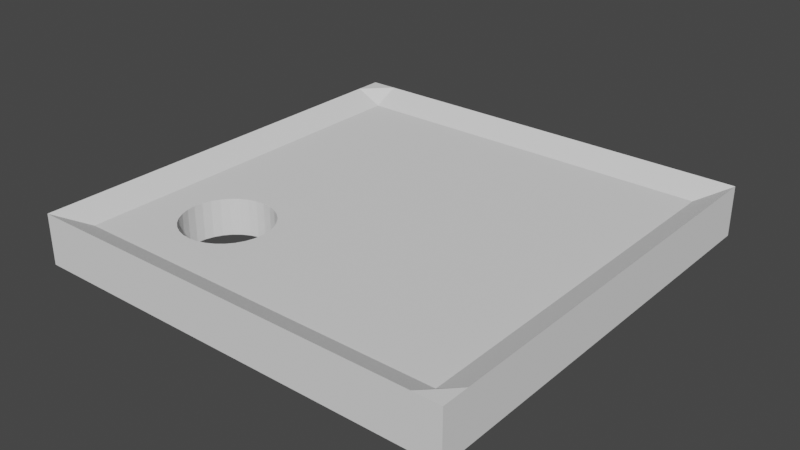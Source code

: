 # Source: Hole_template.blend  (saved by Blender 3.5.10; exported with 4.5.12 LTS)
import bpy
from mathutils import Matrix  # noqa: F401  (used for matrix-valued properties, if any)

bpy.ops.wm.read_factory_settings(use_empty=True)
scene = bpy.context.scene
scene.name = 'Scene'

# ---- collections
col_collection = bpy.data.collections.new('Collection'); scene.collection.children.link(col_collection)

# ---- world
world_world = bpy.data.worlds.new('World'); scene.world = world_world
world_world.use_nodes = True; world_world.node_tree.nodes.clear()
_N = world_world.node_tree.nodes; _L = world_world.node_tree.links
n0 = _N.new('ShaderNodeOutputWorld'); n0.name = 'World Output'; n0.location = (300, 300)
n1 = _N.new('ShaderNodeBackground'); n1.name = 'Background'; n1.location = (10, 300)
n1.inputs[0].default_value = (0.05088, 0.05088, 0.05088, 1.0)
_L.new(n1.outputs[0], n0.inputs[0])
n0.is_active_output = True
world_world.color = (0.05088, 0.05088, 0.05088)
world_world.use_sun_shadow = False
world_world.sun_shadow_jitter_overblur = 0.0

# ---- meshes
me_plane = bpy.data.meshes.new('Plane')
me_plane.from_pydata([(-1.0, -1.0, 0.0), (1.0, -1.0, 0.0), (-1.0, 1.0, 0.0), (1.0, 1.0, 0.0), (-1.0, 0.0, 0.0), (0.0, -1.0, 0.0), (1.0, 0.0, 0.0), (0.0, 1.0, 0.0), (0.0, 0.0, 0.0), (-1.0, -0.5, 0.0), (0.5, -1.0, 0.0), (1.0, 0.5, 0.0), (-0.5, 1.0, 0.0), (-1.0, 0.5, 0.0), (-0.5, -1.0, 0.0), (1.0, -0.5, 0.0), (0.5, 1.0, 0.0), (0.0, 0.5, 0.0), (0.0, -0.5, 0.0), (-0.5, 0.0, 0.0), (0.5, 0.0, 0.0), (0.5, -0.5, 0.0), (-0.5, 0.5, 0.0), (0.5, 0.5, 0.0), (-1.0, -0.75, 0.0), (0.75, -1.0, 0.0), (1.0, 0.75, 0.0), (-0.75, 1.0, 0.0), (-1.0, 0.25, 0.0), (-0.25, -1.0, 0.0), (1.0, -0.25, 0.0), (0.25, 1.0, 0.0), (0.0, 0.75, 0.0), (0.0, -0.25, 0.0), (-0.75, 0.0, 0.0), (0.25, 0.0, 0.0), (-1.0, -0.25, 0.0), (0.25, -1.0, 0.0), (1.0, 0.25, 0.0), (-0.25, 1.0, 0.0), (-1.0, 0.75, 0.0), (-0.75, -1.0, 0.0), (1.0, -0.75, 0.0), (0.75, 1.0, 0.0), (0.0, 0.25, 0.0), (0.0, -0.75, 0.0), (-0.25, 0.0, 0.0), (0.75, 0.0, 0.0), (0.5, -0.25, 0.0), (0.5, -0.75, 0.0), (0.25, -0.5, 0.0), (0.75, -0.5, 0.0), (-0.5, -0.25, 0.0), (-0.5, -0.75, 0.0), (-0.75, -0.5, 0.0), (-0.25, -0.5, 0.0), (-0.5, 0.75, 0.0), (-0.5, 0.25, 0.0), (-0.75, 0.5, 0.0), (-0.25, 0.5, 0.0), (0.5, 0.75, 0.0), (0.5, 0.25, 0.0), (0.25, 0.5, 0.0), (0.75, 0.5, 0.0), (0.75, 0.25, 0.0), (0.25, 0.25, 0.0), (0.25, 0.75, 0.0), (-0.25, 0.25, 0.0), (-0.75, 0.25, 0.0), (-0.75, 0.75, 0.0), (-0.25, -0.75, 0.0), (-0.75, -0.75, 0.0), (-0.75, -0.25, 0.0), (0.75, -0.75, 0.0), (0.25, -0.75, 0.0), (0.25, -0.25, 0.0), (0.75, -0.25, 0.0), (-0.25, -0.25, 0.0), (-0.25, 0.75, 0.0), (0.75, 0.75, 0.0), (-1.0, -1.0, 2.883), (1.0, -1.0, 2.883), (-1.0, 1.0, 2.883), (1.0, 1.0, 2.883), (-1.0, -7.976e-08, 2.883), (-3.776e-07, -1.0, 2.883), (1.0, -7.976e-08, 2.883), (-3.776e-07, 1.0, 2.883), (-3.776e-07, -7.976e-08, 2.117), (-1.0, -0.5, 2.883), (0.5, -1.0, 2.883), (1.0, 0.5, 2.883), (-0.5, 1.0, 2.883), (-1.0, 0.5, 2.883), (-0.5, -1.0, 2.883), (1.0, -0.5, 2.883), (0.5, 1.0, 2.883), (-3.776e-07, 0.5, 2.117), (-3.776e-07, -0.5, 2.117), (-0.5, -7.976e-08, 2.117), (0.5, -7.976e-08, 2.117), (0.5, -0.5, 2.117), (-0.5, 0.5, 2.117), (0.5, 0.5, 2.117), (-1.0, -0.75, 2.883), (0.75, -1.0, 2.883), (1.0, 0.75, 2.883), (-0.75, 1.0, 2.883), (-1.0, 0.25, 2.883), (-0.25, -1.0, 2.883), (1.0, -0.25, 2.883), (0.25, 1.0, 2.883), (-3.776e-07, 0.75, 2.117), (-3.776e-07, -0.25, 2.117), (-0.75, -7.976e-08, 2.117), (0.25, -7.976e-08, 2.117), (-1.0, -0.25, 2.883), (0.25, -1.0, 2.883), (1.0, 0.25, 2.883), (-0.25, 1.0, 2.883), (-1.0, 0.75, 2.883), (-0.75, -1.0, 2.883), (1.0, -0.75, 2.883), (0.75, 1.0, 2.883), (-3.776e-07, 0.25, 2.117), (-3.776e-07, -0.75, 2.117), (-0.25, -7.976e-08, 2.117), (0.75, -7.976e-08, 2.117), (0.5, -0.25, 2.117), (0.5, -0.75, 2.117), (0.25, -0.5, 2.117), (0.75, -0.5, 2.117), (-0.5, -0.25, 2.117), (-0.5, -0.75, 2.117), (-0.75, -0.5, 2.117), (-0.25, -0.5, 2.117), (-0.5, 0.75, 2.117), (-0.5, 0.25, 2.117), (-0.75, 0.5, 2.117), (-0.25, 0.5, 2.117), (0.5, 0.75, 2.117), (0.5, 0.25, 2.117), (0.25, 0.5, 2.117), (0.75, 0.5, 2.117), (0.75, 0.25, 2.117), (0.25, 0.25, 2.117), (0.25, 0.75, 2.117), (-0.25, 0.25, 2.117), (-0.75, 0.25, 2.117), (-0.75, 0.75, 2.117), (-0.25, -0.75, 2.117), (-0.75, -0.75, 2.117), (-0.75, -0.25, 2.117), (0.75, -0.75, 2.117), (0.25, -0.75, 2.117), (0.25, -0.25, 2.117), (0.75, -0.25, 2.117), (-0.25, -0.25, 2.117), (-0.25, 0.75, 2.117), (0.75, 0.75, 2.117), (-0.875, 1.0, 0.0), (-0.875, 0.0, 0.0), (-0.875, -0.5, 0.0), (-0.875, 0.5, 0.0), (-0.875, -1.0, 0.0), (-0.875, 0.25, 0.0), (-0.875, 0.75, 0.0), (-0.875, -0.75, 0.0), (-0.875, -0.25, 0.0), (-0.875, 1.0, 2.883), (-0.875, -7.976e-08, 2.117), (-0.875, -0.5, 2.117), (-0.875, 0.5, 2.117), (-0.875, -1.0, 2.883), (-0.875, 0.25, 2.117), (-0.875, 0.75, 2.117), (-0.875, -0.75, 2.117), (-0.875, -0.25, 2.117), (-1.0, -0.875, 0.0), (1.0, -0.875, 0.0), (0.0, -0.875, 0.0), (0.5, -0.875, 0.0), (-0.5, -0.875, 0.0), (-0.25, -0.875, 0.0), (-0.75, -0.875, 0.0), (0.75, -0.875, 0.0), (0.25, -0.875, 0.0), (-1.0, -0.875, 2.883), (1.0, -0.875, 2.883), (-3.776e-07, -0.875, 2.117), (0.5, -0.875, 2.117), (-0.5, -0.875, 2.117), (-0.25, -0.875, 2.117), (-0.75, -0.875, 2.117), (0.75, -0.875, 2.117), (0.25, -0.875, 2.117), (-0.875, -0.875, 2.117), (-0.875, -0.875, 0.0), (0.875, -1.0, 0.0), (0.875, 1.0, 0.0), (0.875, 0.0, 0.0), (0.875, -0.5, 0.0), (0.875, 0.5, 0.0), (0.875, 0.25, 0.0), (0.875, -0.75, 0.0), (0.875, -0.25, 0.0), (0.875, 0.75, 0.0), (0.875, -1.0, 2.883), (0.875, 1.0, 2.883), (0.875, -7.976e-08, 2.117), (0.875, -0.5, 2.117), (0.875, 0.5, 2.117), (0.875, 0.25, 2.117), (0.875, -0.75, 2.117), (0.875, -0.25, 2.117), (0.875, 0.75, 2.117), (0.875, -0.875, 2.117), (0.875, -0.875, 0.0), (1.0, 0.875, 0.0), (0.0, 0.875, 0.0), (-0.5, 0.875, 0.0), (0.5, 0.875, 0.0), (-1.0, 0.875, 0.0), (0.25, 0.875, 0.0), (-0.75, 0.875, 0.0), (-0.25, 0.875, 0.0), (0.75, 0.875, 0.0), (1.0, 0.875, 2.883), (-3.776e-07, 0.875, 2.117), (-0.5, 0.875, 2.117), (0.5, 0.875, 2.117), (-1.0, 0.875, 2.883), (0.25, 0.875, 2.117), (-0.75, 0.875, 2.117), (-0.25, 0.875, 2.117), (0.75, 0.875, 2.117), (-0.875, 0.875, 2.117), (-0.875, 0.875, 0.0), (0.875, 0.875, 2.117), (0.875, 0.875, 0.0)], [], [(239, 199, 3, 218), (225, 39, 7, 219), (77, 46, 8, 33), (205, 200, 6, 30), (75, 35, 20, 48), (74, 50, 21, 49), (204, 201, 15, 42), (72, 34, 19, 52), (70, 55, 18, 45), (224, 27, 12, 220), (68, 58, 22, 57), (67, 59, 17, 44), (223, 31, 16, 221), (65, 62, 23, 61), (203, 202, 11, 38), (61, 23, 63, 64), (20, 61, 64, 47), (200, 203, 38, 6), (44, 17, 62, 65), (8, 44, 65, 35), (35, 65, 61, 20), (219, 7, 31, 223), (17, 32, 66, 62), (62, 66, 60, 23), (57, 22, 59, 67), (19, 57, 67, 46), (46, 67, 44, 8), (165, 163, 58, 68), (161, 165, 68, 34), (34, 68, 57, 19), (237, 160, 27, 224), (163, 166, 69, 58), (58, 69, 56, 22), (182, 53, 70, 183), (183, 70, 45, 180), (167, 162, 54, 71), (197, 167, 71, 184), (184, 71, 53, 182), (168, 161, 34, 72), (162, 168, 72, 54), (49, 21, 51, 73), (181, 49, 73, 185), (217, 204, 42, 179), (45, 18, 50, 74), (180, 45, 74, 186), (186, 74, 49, 181), (33, 8, 35, 75), (18, 33, 75, 50), (50, 75, 48, 21), (48, 20, 47, 76), (21, 48, 76, 51), (201, 205, 30, 15), (52, 19, 46, 77), (55, 77, 33, 18), (220, 12, 39, 225), (22, 56, 78, 59), (59, 78, 32, 17), (221, 16, 43, 226), (23, 60, 79, 63), (202, 206, 26, 11), (238, 227, 83, 208), (234, 228, 87, 119), (157, 113, 88, 126), (214, 110, 86, 209), (155, 128, 100, 115), (154, 129, 101, 130), (213, 122, 95, 210), (152, 132, 99, 114), (150, 125, 98, 135), (233, 229, 92, 107), (148, 137, 102, 138), (147, 124, 97, 139), (232, 230, 96, 111), (145, 141, 103, 142), (212, 118, 91, 211), (141, 144, 143, 103), (100, 127, 144, 141), (209, 86, 118, 212), (124, 145, 142, 97), (88, 115, 145, 124), (115, 100, 141, 145), (228, 232, 111, 87), (97, 142, 146, 112), (142, 103, 140, 146), (137, 147, 139, 102), (99, 126, 147, 137), (126, 88, 124, 147), (174, 148, 138, 172), (170, 114, 148, 174), (114, 99, 137, 148), (236, 233, 107, 169), (172, 138, 149, 175), (138, 102, 136, 149), (191, 192, 150, 133), (192, 189, 125, 150), (176, 151, 134, 171), (196, 193, 151, 176), (193, 191, 133, 151), (177, 152, 114, 170), (171, 134, 152, 177), (129, 153, 131, 101), (190, 194, 153, 129), (216, 188, 122, 213), (125, 154, 130, 98), (189, 195, 154, 125), (195, 190, 129, 154), (113, 155, 115, 88), (98, 130, 155, 113), (130, 101, 128, 155), (128, 156, 127, 100), (101, 131, 156, 128), (210, 95, 110, 214), (132, 157, 126, 99), (135, 98, 113, 157), (229, 234, 119, 92), (102, 139, 158, 136), (139, 97, 112, 158), (230, 235, 123, 96), (103, 143, 159, 140), (211, 91, 106, 215), (11, 26, 106, 91), (39, 12, 92, 119), (12, 27, 107, 92), (40, 13, 93, 120), (13, 28, 108, 93), (41, 14, 94, 121), (14, 29, 109, 94), (42, 15, 95, 122), (15, 30, 110, 95), (43, 16, 96, 123), (16, 31, 111, 96), (4, 36, 116, 84), (5, 37, 117, 85), (178, 0, 80, 187), (6, 38, 118, 86), (198, 1, 81, 207), (7, 39, 119, 87), (218, 3, 83, 227), (222, 40, 120, 231), (160, 2, 82, 169), (164, 41, 121, 173), (28, 4, 84, 108), (179, 42, 122, 188), (29, 5, 85, 109), (199, 43, 123, 208), (30, 6, 86, 110), (31, 7, 87, 111), (36, 9, 89, 116), (9, 24, 104, 89), (37, 10, 90, 117), (10, 25, 105, 90), (38, 11, 91, 118), (0, 164, 173, 80), (27, 160, 169, 107), (89, 171, 177, 116), (116, 177, 170, 84), (187, 196, 176, 104), (104, 176, 171, 89), (93, 172, 175, 120), (231, 236, 169, 82), (84, 170, 174, 108), (108, 174, 172, 93), (9, 36, 168, 162), (36, 4, 161, 168), (178, 24, 167, 197), (24, 9, 162, 167), (13, 40, 166, 163), (222, 2, 160, 237), (4, 28, 165, 161), (28, 13, 163, 165), (0, 178, 197, 164), (80, 173, 196, 187), (1, 179, 188, 81), (24, 178, 187, 104), (117, 90, 190, 195), (85, 117, 195, 189), (207, 81, 188, 216), (90, 105, 194, 190), (121, 94, 191, 193), (173, 121, 193, 196), (109, 85, 189, 192), (94, 109, 192, 191), (37, 186, 181, 10), (5, 180, 186, 37), (198, 217, 179, 1), (10, 181, 185, 25), (41, 184, 182, 14), (164, 197, 184, 41), (29, 183, 180, 5), (14, 182, 183, 29), (25, 185, 217, 198), (105, 207, 216, 194), (3, 199, 208, 83), (25, 198, 207, 105), (143, 211, 215, 159), (131, 210, 214, 156), (194, 216, 213, 153), (127, 209, 212, 144), (144, 212, 211, 143), (153, 213, 210, 131), (156, 214, 209, 127), (235, 238, 208, 123), (63, 79, 206, 202), (51, 76, 205, 201), (185, 73, 204, 217), (47, 64, 203, 200), (64, 63, 202, 203), (73, 51, 201, 204), (76, 47, 200, 205), (226, 43, 199, 239), (79, 226, 239, 206), (159, 215, 238, 235), (40, 222, 237, 166), (120, 175, 236, 231), (2, 222, 231, 82), (26, 218, 227, 106), (140, 159, 235, 230), (136, 158, 234, 229), (175, 149, 233, 236), (112, 146, 232, 228), (146, 140, 230, 232), (149, 136, 229, 233), (158, 112, 228, 234), (215, 106, 227, 238), (60, 221, 226, 79), (56, 220, 225, 78), (166, 237, 224, 69), (32, 219, 223, 66), (66, 223, 221, 60), (69, 224, 220, 56), (78, 225, 219, 32), (206, 239, 218, 26)])
_uv = me_plane.uv_layers.new(name='UVMap')
_uv.uv.foreach_set('vector', [0.9375, 0.9375, 0.9375, 1.0, 1.0, 1.0, 1.0, 0.9375, 0.375, 0.9375, 0.375, 1.0, 0.5, 1.0, 0.5, 0.9375, 0.375, 0.375, 0.375, 0.5, 0.5, 0.5, 0.5, 0.375, 0.9375, 0.375, 0.9375, 0.5, 1.0, 0.5, 1.0, 0.375, 0.625, 0.375, 0.625, 0.5, 0.75, 0.5, 0.75, 0.375, 0.625, 0.125, 0.625, 0.25, 0.75, 0.25, 0.75, 0.125, 0.9375, 0.125, 0.9375, 0.25, 1.0, 0.25, 1.0, 0.125, 0.125, 0.375, 0.125, 0.5, 0.25, 0.5, 0.25, 0.375, 0.375, 0.125, 0.375, 0.25, 0.5, 0.25, 0.5, 0.125, 0.125, 0.9375, 0.125, 1.0, 0.25, 1.0, 0.25, 0.9375, 0.125, 0.625, 0.125, 0.75, 0.25, 0.75, 0.25, 0.625, 0.375, 0.625, 0.375, 0.75, 0.5, 0.75, 0.5, 0.625, 0.625, 0.9375, 0.625, 1.0, 0.75, 1.0, 0.75, 0.9375, 0.625, 0.625, 0.625, 0.75, 0.75, 0.75, 0.75, 0.625, 0.9375, 0.625, 0.9375, 0.75, 1.0, 0.75, 1.0, 0.625, 0.75, 0.625, 0.75, 0.75, 0.875, 0.75, 0.875, 0.625, 0.75, 0.5, 0.75, 0.625, 0.875, 0.625, 0.875, 0.5, 0.9375, 0.5, 0.9375, 0.625, 1.0, 0.625, 1.0, 0.5, 0.5, 0.625, 0.5, 0.75, 0.625, 0.75, 0.625, 0.625, 0.5, 0.5, 0.5, 0.625, 0.625, 0.625, 0.625, 0.5, 0.625, 0.5, 0.625, 0.625, 0.75, 0.625, 0.75, 0.5, 0.5, 0.9375, 0.5, 1.0, 0.625, 1.0, 0.625, 0.9375, 0.5, 0.75, 0.5, 0.875, 0.625, 0.875, 0.625, 0.75, 0.625, 0.75, 0.625, 0.875, 0.75, 0.875, 0.75, 0.75, 0.25, 0.625, 0.25, 0.75, 0.375, 0.75, 0.375, 0.625, 0.25, 0.5, 0.25, 0.625, 0.375, 0.625, 0.375, 0.5, 0.375, 0.5, 0.375, 0.625, 0.5, 0.625, 0.5, 0.5, 0.0625, 0.625, 0.0625, 0.75, 0.125, 0.75, 0.125, 0.625, 0.0625, 0.5, 0.0625, 0.625, 0.125, 0.625, 0.125, 0.5, 0.125, 0.5, 0.125, 0.625, 0.25, 0.625, 0.25, 0.5, 0.0625, 0.9375, 0.0625, 1.0, 0.125, 1.0, 0.125, 0.9375, 0.0625, 0.75, 0.0625, 0.875, 0.125, 0.875, 0.125, 0.75, 0.125, 0.75, 0.125, 0.875, 0.25, 0.875, 0.25, 0.75, 0.25, 0.0625, 0.25, 0.125, 0.375, 0.125, 0.375, 0.0625, 0.375, 0.0625, 0.375, 0.125, 0.5, 0.125, 0.5, 0.0625, 0.0625, 0.125, 0.0625, 0.25, 0.125, 0.25, 0.125, 0.125, 0.0625, 0.0625, 0.0625, 0.125, 0.125, 0.125, 0.125, 0.0625, 0.125, 0.0625, 0.125, 0.125, 0.25, 0.125, 0.25, 0.0625, 0.0625, 0.375, 0.0625, 0.5, 0.125, 0.5, 0.125, 0.375, 0.0625, 0.25, 0.0625, 0.375, 0.125, 0.375, 0.125, 0.25, 0.75, 0.125, 0.75, 0.25, 0.875, 0.25, 0.875, 0.125, 0.75, 0.0625, 0.75, 0.125, 0.875, 0.125, 0.875, 0.0625, 0.9375, 0.0625, 0.9375, 0.125, 1.0, 0.125, 1.0, 0.0625, 0.5, 0.125, 0.5, 0.25, 0.625, 0.25, 0.625, 0.125, 0.5, 0.0625, 0.5, 0.125, 0.625, 0.125, 0.625, 0.0625, 0.625, 0.0625, 0.625, 0.125, 0.75, 0.125, 0.75, 0.0625, 0.5, 0.375, 0.5, 0.5, 0.625, 0.5, 0.625, 0.375, 0.5, 0.25, 0.5, 0.375, 0.625, 0.375, 0.625, 0.25, 0.625, 0.25, 0.625, 0.375, 0.75, 0.375, 0.75, 0.25, 0.75, 0.375, 0.75, 0.5, 0.875, 0.5, 0.875, 0.375, 0.75, 0.25, 0.75, 0.375, 0.875, 0.375, 0.875, 0.25, 0.9375, 0.25, 0.9375, 0.375, 1.0, 0.375, 1.0, 0.25, 0.25, 0.375, 0.25, 0.5, 0.375, 0.5, 0.375, 0.375, 0.375, 0.25, 0.375, 0.375, 0.5, 0.375, 0.5, 0.25, 0.25, 0.9375, 0.25, 1.0, 0.375, 1.0, 0.375, 0.9375, 0.25, 0.75, 0.25, 0.875, 0.375, 0.875, 0.375, 0.75, 0.375, 0.75, 0.375, 0.875, 0.5, 0.875, 0.5, 0.75, 0.75, 0.9375, 0.75, 1.0, 0.875, 1.0, 0.875, 0.9375, 0.75, 0.75, 0.75, 0.875, 0.875, 0.875, 0.875, 0.75, 0.9375, 0.75, 0.9375, 0.875, 1.0, 0.875, 1.0, 0.75, 0.9375, 0.9375, 1.0, 0.9375, 1.0, 1.0, 0.9375, 1.0, 0.375, 0.9375, 0.5, 0.9375, 0.5, 1.0, 0.375, 1.0, 0.375, 0.375, 0.5, 0.375, 0.5, 0.5, 0.375, 0.5, 0.9375, 0.375, 1.0, 0.375, 1.0, 0.5, 0.9375, 0.5, 0.625, 0.375, 0.75, 0.375, 0.75, 0.5, 0.625, 0.5, 0.625, 0.125, 0.75, 0.125, 0.75, 0.25, 0.625, 0.25, 0.9375, 0.125, 1.0, 0.125, 1.0, 0.25, 0.9375, 0.25, 0.125, 0.375, 0.25, 0.375, 0.25, 0.5, 0.125, 0.5, 0.375, 0.125, 0.5, 0.125, 0.5, 0.25, 0.375, 0.25, 0.125, 0.9375, 0.25, 0.9375, 0.25, 1.0, 0.125, 1.0, 0.125, 0.625, 0.25, 0.625, 0.25, 0.75, 0.125, 0.75, 0.375, 0.625, 0.5, 0.625, 0.5, 0.75, 0.375, 0.75, 0.625, 0.9375, 0.75, 0.9375, 0.75, 1.0, 0.625, 1.0, 0.625, 0.625, 0.75, 0.625, 0.75, 0.75, 0.625, 0.75, 0.9375, 0.625, 1.0, 0.625, 1.0, 0.75, 0.9375, 0.75, 0.75, 0.625, 0.875, 0.625, 0.875, 0.75, 0.75, 0.75, 0.75, 0.5, 0.875, 0.5, 0.875, 0.625, 0.75, 0.625, 0.9375, 0.5, 1.0, 0.5, 1.0, 0.625, 0.9375, 0.625, 0.5, 0.625, 0.625, 0.625, 0.625, 0.75, 0.5, 0.75, 0.5, 0.5, 0.625, 0.5, 0.625, 0.625, 0.5, 0.625, 0.625, 0.5, 0.75, 0.5, 0.75, 0.625, 0.625, 0.625, 0.5, 0.9375, 0.625, 0.9375, 0.625, 1.0, 0.5, 1.0, 0.5, 0.75, 0.625, 0.75, 0.625, 0.875, 0.5, 0.875, 0.625, 0.75, 0.75, 0.75, 0.75, 0.875, 0.625, 0.875, 0.25, 0.625, 0.375, 0.625, 0.375, 0.75, 0.25, 0.75, 0.25, 0.5, 0.375, 0.5, 0.375, 0.625, 0.25, 0.625, 0.375, 0.5, 0.5, 0.5, 0.5, 0.625, 0.375, 0.625, 0.0625, 0.625, 0.125, 0.625, 0.125, 0.75, 0.0625, 0.75, 0.0625, 0.5, 0.125, 0.5, 0.125, 0.625, 0.0625, 0.625, 0.125, 0.5, 0.25, 0.5, 0.25, 0.625, 0.125, 0.625, 0.0625, 0.9375, 0.125, 0.9375, 0.125, 1.0, 0.0625, 1.0, 0.0625, 0.75, 0.125, 0.75, 0.125, 0.875, 0.0625, 0.875, 0.125, 0.75, 0.25, 0.75, 0.25, 0.875, 0.125, 0.875, 0.25, 0.0625, 0.375, 0.0625, 0.375, 0.125, 0.25, 0.125, 0.375, 0.0625, 0.5, 0.0625, 0.5, 0.125, 0.375, 0.125, 0.0625, 0.125, 0.125, 0.125, 0.125, 0.25, 0.0625, 0.25, 0.0625, 0.0625, 0.125, 0.0625, 0.125, 0.125, 0.0625, 0.125, 0.125, 0.0625, 0.25, 0.0625, 0.25, 0.125, 0.125, 0.125, 0.0625, 0.375, 0.125, 0.375, 0.125, 0.5, 0.0625, 0.5, 0.0625, 0.25, 0.125, 0.25, 0.125, 0.375, 0.0625, 0.375, 0.75, 0.125, 0.875, 0.125, 0.875, 0.25, 0.75, 0.25, 0.75, 0.0625, 0.875, 0.0625, 0.875, 0.125, 0.75, 0.125, 0.9375, 0.0625, 1.0, 0.0625, 1.0, 0.125, 0.9375, 0.125, 0.5, 0.125, 0.625, 0.125, 0.625, 0.25, 0.5, 0.25, 0.5, 0.0625, 0.625, 0.0625, 0.625, 0.125, 0.5, 0.125, 0.625, 0.0625, 0.75, 0.0625, 0.75, 0.125, 0.625, 0.125, 0.5, 0.375, 0.625, 0.375, 0.625, 0.5, 0.5, 0.5, 0.5, 0.25, 0.625, 0.25, 0.625, 0.375, 0.5, 0.375, 0.625, 0.25, 0.75, 0.25, 0.75, 0.375, 0.625, 0.375, 0.75, 0.375, 0.875, 0.375, 0.875, 0.5, 0.75, 0.5, 0.75, 0.25, 0.875, 0.25, 0.875, 0.375, 0.75, 0.375, 0.9375, 0.25, 1.0, 0.25, 1.0, 0.375, 0.9375, 0.375, 0.25, 0.375, 0.375, 0.375, 0.375, 0.5, 0.25, 0.5, 0.375, 0.25, 0.5, 0.25, 0.5, 0.375, 0.375, 0.375, 0.25, 0.9375, 0.375, 0.9375, 0.375, 1.0, 0.25, 1.0, 0.25, 0.75, 0.375, 0.75, 0.375, 0.875, 0.25, 0.875, 0.375, 0.75, 0.5, 0.75, 0.5, 0.875, 0.375, 0.875, 0.75, 0.9375, 0.875, 0.9375, 0.875, 1.0, 0.75, 1.0, 0.75, 0.75, 0.875, 0.75, 0.875, 0.875, 0.75, 0.875, 0.9375, 0.75, 1.0, 0.75, 1.0, 0.875, 0.9375, 0.875, 1.0, 0.75, 1.0, 0.875, 1.0, 0.875, 1.0, 0.75, 0.375, 1.0, 0.25, 1.0, 0.25, 1.0, 0.375, 1.0, 0.25, 1.0, 0.125, 1.0, 0.125, 1.0, 0.25, 1.0, 0.0, 0.875, 0.0, 0.75, 0.0, 0.75, 0.0, 0.875, 0.0, 0.75, 0.0, 0.625, 0.0, 0.625, 0.0, 0.75, 0.125, 0.0, 0.25, 0.0, 0.25, 0.0, 0.125, 0.0, 0.25, 0.0, 0.375, 0.0, 0.375, 0.0, 0.25, 0.0, 1.0, 0.125, 1.0, 0.25, 1.0, 0.25, 1.0, 0.125, 1.0, 0.25, 1.0, 0.375, 1.0, 0.375, 1.0, 0.25, 0.875, 1.0, 0.75, 1.0, 0.75, 1.0, 0.875, 1.0, 0.75, 1.0, 0.625, 1.0, 0.625, 1.0, 0.75, 1.0, 0.0, 0.5, 0.0, 0.375, 0.0, 0.375, 0.0, 0.5, 0.5, 0.0, 0.625, 0.0, 0.625, 0.0, 0.5, 0.0, 0.0, 0.0625, 0.0, 0.0, 0.0, 0.0, 0.0, 0.0625, 1.0, 0.5, 1.0, 0.625, 1.0, 0.625, 1.0, 0.5, 0.9375, 0.0, 1.0, 0.0, 1.0, 0.0, 0.9375, 0.0, 0.5, 1.0, 0.375, 1.0, 0.375, 1.0, 0.5, 1.0, 1.0, 0.9375, 1.0, 1.0, 1.0, 1.0, 1.0, 0.9375, 0.0, 0.9375, 0.0, 0.875, 0.0, 0.875, 0.0, 0.9375, 0.0625, 1.0, 0.0, 1.0, 0.0, 1.0, 0.0625, 1.0, 0.0625, 0.0, 0.125, 0.0, 0.125, 0.0, 0.0625, 0.0, 0.0, 0.625, 0.0, 0.5, 0.0, 0.5, 0.0, 0.625, 1.0, 0.0625, 1.0, 0.125, 1.0, 0.125, 1.0, 0.0625, 0.375, 0.0, 0.5, 0.0, 0.5, 0.0, 0.375, 0.0, 0.9375, 1.0, 0.875, 1.0, 0.875, 1.0, 0.9375, 1.0, 1.0, 0.375, 1.0, 0.5, 1.0, 0.5, 1.0, 0.375, 0.625, 1.0, 0.5, 1.0, 0.5, 1.0, 0.625, 1.0, 0.0, 0.375, 0.0, 0.25, 0.0, 0.25, 0.0, 0.375, 0.0, 0.25, 0.0, 0.125, 0.0, 0.125, 0.0, 0.25, 0.625, 0.0, 0.75, 0.0, 0.75, 0.0, 0.625, 0.0, 0.75, 0.0, 0.875, 0.0, 0.875, 0.0, 0.75, 0.0, 1.0, 0.625, 1.0, 0.75, 1.0, 0.75, 1.0, 0.625, 0.0, 0.0, 0.0625, 0.0, 0.0625, 0.0, 0.0, 0.0, 0.125, 1.0, 0.0625, 1.0, 0.0625, 1.0, 0.125, 1.0, 0.0, 0.25, 0.0625, 0.25, 0.0625, 0.375, 0.0, 0.375, 0.0, 0.375, 0.0625, 0.375, 0.0625, 0.5, 0.0, 0.5, 0.0, 0.0625, 0.0625, 0.0625, 0.0625, 0.125, 0.0, 0.125, 0.0, 0.125, 0.0625, 0.125, 0.0625, 0.25, 0.0, 0.25, 0.0, 0.75, 0.0625, 0.75, 0.0625, 0.875, 0.0, 0.875, 0.0, 0.9375, 0.0625, 0.9375, 0.0625, 1.0, 0.0, 1.0, 0.0, 0.5, 0.0625, 0.5, 0.0625, 0.625, 0.0, 0.625, 0.0, 0.625, 0.0625, 0.625, 0.0625, 0.75, 0.0, 0.75, 0.0, 0.25, 0.0, 0.375, 0.0625, 0.375, 0.0625, 0.25, 0.0, 0.375, 0.0, 0.5, 0.0625, 0.5, 0.0625, 0.375, 0.0, 0.0625, 0.0, 0.125, 0.0625, 0.125, 0.0625, 0.0625, 0.0, 0.125, 0.0, 0.25, 0.0625, 0.25, 0.0625, 0.125, 0.0, 0.75, 0.0, 0.875, 0.0625, 0.875, 0.0625, 0.75, 0.0, 0.9375, 0.0, 1.0, 0.0625, 1.0, 0.0625, 0.9375, 0.0, 0.5, 0.0, 0.625, 0.0625, 0.625, 0.0625, 0.5, 0.0, 0.625, 0.0, 0.75, 0.0625, 0.75, 0.0625, 0.625, 0.0, 0.0, 0.0, 0.0625, 0.0625, 0.0625, 0.0625, 0.0, 0.0, 0.0, 0.0625, 0.0, 0.0625, 0.0625, 0.0, 0.0625, 1.0, 0.0, 1.0, 0.0625, 1.0, 0.0625, 1.0, 0.0, 0.0, 0.125, 0.0, 0.0625, 0.0, 0.0625, 0.0, 0.125, 0.625, 0.0, 0.75, 0.0, 0.75, 0.0625, 0.625, 0.0625, 0.5, 0.0, 0.625, 0.0, 0.625, 0.0625, 0.5, 0.0625, 0.9375, 0.0, 1.0, 0.0, 1.0, 0.0625, 0.9375, 0.0625, 0.75, 0.0, 0.875, 0.0, 0.875, 0.0625, 0.75, 0.0625, 0.125, 0.0, 0.25, 0.0, 0.25, 0.0625, 0.125, 0.0625, 0.0625, 0.0, 0.125, 0.0, 0.125, 0.0625, 0.0625, 0.0625, 0.375, 0.0, 0.5, 0.0, 0.5, 0.0625, 0.375, 0.0625, 0.25, 0.0, 0.375, 0.0, 0.375, 0.0625, 0.25, 0.0625, 0.625, 0.0, 0.625, 0.0625, 0.75, 0.0625, 0.75, 0.0, 0.5, 0.0, 0.5, 0.0625, 0.625, 0.0625, 0.625, 0.0, 0.9375, 0.0, 0.9375, 0.0625, 1.0, 0.0625, 1.0, 0.0, 0.75, 0.0, 0.75, 0.0625, 0.875, 0.0625, 0.875, 0.0, 0.125, 0.0, 0.125, 0.0625, 0.25, 0.0625, 0.25, 0.0, 0.0625, 0.0, 0.0625, 0.0625, 0.125, 0.0625, 0.125, 0.0, 0.375, 0.0, 0.375, 0.0625, 0.5, 0.0625, 0.5, 0.0, 0.25, 0.0, 0.25, 0.0625, 0.375, 0.0625, 0.375, 0.0, 0.875, 0.0, 0.875, 0.0625, 0.9375, 0.0625, 0.9375, 0.0, 0.875, 0.0, 0.9375, 0.0, 0.9375, 0.0625, 0.875, 0.0625, 1.0, 1.0, 0.9375, 1.0, 0.9375, 1.0, 1.0, 1.0, 0.875, 0.0, 0.9375, 0.0, 0.9375, 0.0, 0.875, 0.0, 0.875, 0.75, 0.9375, 0.75, 0.9375, 0.875, 0.875, 0.875, 0.875, 0.25, 0.9375, 0.25, 0.9375, 0.375, 0.875, 0.375, 0.875, 0.0625, 0.9375, 0.0625, 0.9375, 0.125, 0.875, 0.125, 0.875, 0.5, 0.9375, 0.5, 0.9375, 0.625, 0.875, 0.625, 0.875, 0.625, 0.9375, 0.625, 0.9375, 0.75, 0.875, 0.75, 0.875, 0.125, 0.9375, 0.125, 0.9375, 0.25, 0.875, 0.25, 0.875, 0.375, 0.9375, 0.375, 0.9375, 0.5, 0.875, 0.5, 0.875, 0.9375, 0.9375, 0.9375, 0.9375, 1.0, 0.875, 1.0, 0.875, 0.75, 0.875, 0.875, 0.9375, 0.875, 0.9375, 0.75, 0.875, 0.25, 0.875, 0.375, 0.9375, 0.375, 0.9375, 0.25, 0.875, 0.0625, 0.875, 0.125, 0.9375, 0.125, 0.9375, 0.0625, 0.875, 0.5, 0.875, 0.625, 0.9375, 0.625, 0.9375, 0.5, 0.875, 0.625, 0.875, 0.75, 0.9375, 0.75, 0.9375, 0.625, 0.875, 0.125, 0.875, 0.25, 0.9375, 0.25, 0.9375, 0.125, 0.875, 0.375, 0.875, 0.5, 0.9375, 0.5, 0.9375, 0.375, 0.875, 0.9375, 0.875, 1.0, 0.9375, 1.0, 0.9375, 0.9375, 0.875, 0.875, 0.875, 0.9375, 0.9375, 0.9375, 0.9375, 0.875, 0.875, 0.875, 0.9375, 0.875, 0.9375, 0.9375, 0.875, 0.9375, 0.0, 0.875, 0.0, 0.9375, 0.0625, 0.9375, 0.0625, 0.875, 0.0, 0.875, 0.0625, 0.875, 0.0625, 0.9375, 0.0, 0.9375, 0.0, 1.0, 0.0, 0.9375, 0.0, 0.9375, 0.0, 1.0, 1.0, 0.875, 1.0, 0.9375, 1.0, 0.9375, 1.0, 0.875, 0.75, 0.875, 0.875, 0.875, 0.875, 0.9375, 0.75, 0.9375, 0.25, 0.875, 0.375, 0.875, 0.375, 0.9375, 0.25, 0.9375, 0.0625, 0.875, 0.125, 0.875, 0.125, 0.9375, 0.0625, 0.9375, 0.5, 0.875, 0.625, 0.875, 0.625, 0.9375, 0.5, 0.9375, 0.625, 0.875, 0.75, 0.875, 0.75, 0.9375, 0.625, 0.9375, 0.125, 0.875, 0.25, 0.875, 0.25, 0.9375, 0.125, 0.9375, 0.375, 0.875, 0.5, 0.875, 0.5, 0.9375, 0.375, 0.9375, 0.9375, 0.875, 1.0, 0.875, 1.0, 0.9375, 0.9375, 0.9375, 0.75, 0.875, 0.75, 0.9375, 0.875, 0.9375, 0.875, 0.875, 0.25, 0.875, 0.25, 0.9375, 0.375, 0.9375, 0.375, 0.875, 0.0625, 0.875, 0.0625, 0.9375, 0.125, 0.9375, 0.125, 0.875, 0.5, 0.875, 0.5, 0.9375, 0.625, 0.9375, 0.625, 0.875, 0.625, 0.875, 0.625, 0.9375, 0.75, 0.9375, 0.75, 0.875, 0.125, 0.875, 0.125, 0.9375, 0.25, 0.9375, 0.25, 0.875, 0.375, 0.875, 0.375, 0.9375, 0.5, 0.9375, 0.5, 0.875, 0.9375, 0.875, 0.9375, 0.9375, 1.0, 0.9375, 1.0, 0.875])
me_plane.update()
me_plane_001 = bpy.data.meshes.new('Plane.001')
me_plane_001.from_pydata([(-0.5, -0.25, 0.0), (-0.5, -0.75, 0.0), (-0.75, -0.5, 0.0), (-0.25, -0.5, 0.0), (-0.25, -0.75, 0.0), (-0.75, -0.75, 0.0), (-0.75, -0.25, 0.0), (-0.25, -0.25, 0.0), (-0.4982, -0.2965, -0.004276), (-0.5378, -0.3004, -0.004276), (-0.5759, -0.312, -0.004276), (-0.611, -0.3308, -0.004276), (-0.6418, -0.356, -0.004276), (-0.667, -0.3868, -0.004276), (-0.6858, -0.4219, -0.004276), (-0.6973, -0.46, -0.004276), (-0.7012, -0.4996, -0.004276), (-0.6973, -0.5392, -0.004276), (-0.6858, -0.5773, -0.004276), (-0.667, -0.6124, -0.004276), (-0.6418, -0.6432, -0.004276), (-0.611, -0.6685, -0.004276), (-0.5759, -0.6872, -0.004276), (-0.5378, -0.6988, -0.004276), (-0.4982, -0.7027, -0.004276), (-0.4585, -0.6988, -0.004276), (-0.4204, -0.6872, -0.004276), (-0.3853, -0.6685, -0.004276), (-0.3546, -0.6432, -0.004276), (-0.3293, -0.6124, -0.004276), (-0.3106, -0.5773, -0.004276), (-0.299, -0.5392, -0.004276), (-0.2951, -0.4996, -0.004276), (-0.299, -0.46, -0.004276), (-0.3106, -0.4219, -0.004276), (-0.3293, -0.3868, -0.004276), (-0.3546, -0.356, -0.004276), (-0.3853, -0.3308, -0.004276), (-0.4204, -0.312, -0.004276), (-0.4585, -0.3004, -0.004276), (-0.5, -0.25, 2.117), (-0.5, -0.75, 2.117), (-0.75, -0.5, 2.117), (-0.25, -0.5, 2.117), (-0.25, -0.75, 2.117), (-0.75, -0.75, 2.117), (-0.75, -0.25, 2.117), (-0.25, -0.25, 2.117), (-0.4982, -0.2965, 2.113), (-0.5378, -0.3004, 2.113), (-0.5759, -0.312, 2.113), (-0.611, -0.3308, 2.113), (-0.6418, -0.356, 2.113), (-0.667, -0.3868, 2.113), (-0.6858, -0.4219, 2.113), (-0.6973, -0.46, 2.113), (-0.7012, -0.4996, 2.113), (-0.6973, -0.5392, 2.113), (-0.6858, -0.5773, 2.113), (-0.667, -0.6124, 2.113), (-0.6418, -0.6432, 2.113), (-0.611, -0.6685, 2.113), (-0.5759, -0.6872, 2.113), (-0.5378, -0.6988, 2.113), (-0.4982, -0.7027, 2.113), (-0.4585, -0.6988, 2.113), (-0.4205, -0.6872, 2.113), (-0.3853, -0.6685, 2.113), (-0.3546, -0.6432, 2.113), (-0.3293, -0.6124, 2.113), (-0.3106, -0.5773, 2.113), (-0.299, -0.5392, 2.113), (-0.2951, -0.4996, 2.113), (-0.299, -0.46, 2.113), (-0.3106, -0.4219, 2.113), (-0.3293, -0.3868, 2.113), (-0.3546, -0.356, 2.113), (-0.3853, -0.3308, 2.113), (-0.4205, -0.312, 2.113), (-0.4585, -0.3004, 2.113)], [], [(24, 1, 5, 2, 16, 17, 18, 19, 20, 21, 22, 23), (32, 3, 4, 1, 24, 25, 26, 27, 28, 29, 30, 31), (32, 33, 34, 35, 36, 37, 38, 39, 8, 0, 7, 3), (16, 2, 6, 0, 8, 9, 10, 11, 12, 13, 14, 15), (64, 63, 62, 61, 60, 59, 58, 57, 56, 42, 45, 41), (72, 71, 70, 69, 68, 67, 66, 65, 64, 41, 44, 43), (72, 43, 47, 40, 48, 79, 78, 77, 76, 75, 74, 73), (56, 55, 54, 53, 52, 51, 50, 49, 48, 40, 46, 42), (38, 37, 77, 78), (12, 11, 51, 52), (39, 38, 78, 79), (13, 12, 52, 53), (8, 39, 79, 48), (14, 13, 53, 54), (15, 14, 54, 55), (16, 15, 55, 56), (17, 16, 56, 57), (18, 17, 57, 58), (19, 18, 58, 59), (20, 19, 59, 60), (21, 20, 60, 61), (22, 21, 61, 62), (23, 22, 62, 63), (24, 23, 63, 64), (25, 24, 64, 65), (26, 25, 65, 66), (27, 26, 66, 67), (28, 27, 67, 68), (29, 28, 68, 69), (30, 29, 69, 70), (31, 30, 70, 71), (32, 31, 71, 72), (33, 32, 72, 73), (34, 33, 73, 74), (35, 34, 74, 75), (9, 8, 48, 49), (36, 35, 75, 76), (10, 9, 49, 50), (37, 36, 76, 77), (11, 10, 50, 51)])
_uv = me_plane_001.uv_layers.new(name='UVMap')
_uv.uv.foreach_set('vector', [0.0, 0.0, 0.25, 0.125, 0.125, 0.125, 0.125, 0.25, 0.0, 0.0, 0.0, 0.0, 0.0, 0.0, 0.0, 0.0, 0.0, 0.0, 0.0, 0.0, 0.0, 0.0, 0.0, 0.0, 0.0, 0.0, 0.375, 0.25, 0.375, 0.125, 0.25, 0.125, 0.0, 0.0, 0.0, 0.0, 0.0, 0.0, 0.0, 0.0, 0.0, 0.0, 0.0, 0.0, 0.0, 0.0, 0.0, 0.0, 0.0, 0.0, 0.0, 0.0, 0.0, 0.0, 0.0, 0.0, 0.0, 0.0, 0.0, 0.0, 0.0, 0.0, 0.0, 0.0, 0.0, 0.0, 0.25, 0.375, 0.375, 0.375, 0.375, 0.25, 0.0, 0.0, 0.125, 0.25, 0.125, 0.375, 0.25, 0.375, 0.0, 0.0, 0.0, 0.0, 0.0, 0.0, 0.0, 0.0, 0.0, 0.0, 0.0, 0.0, 0.0, 0.0, 0.0, 0.0, 0.0, 0.0, 0.0, 0.0, 0.0, 0.0, 0.0, 0.0, 0.0, 0.0, 0.0, 0.0, 0.0, 0.0, 0.0, 0.0, 0.0, 0.0, 0.125, 0.25, 0.125, 0.125, 0.25, 0.125, 0.0, 0.0, 0.0, 0.0, 0.0, 0.0, 0.0, 0.0, 0.0, 0.0, 0.0, 0.0, 0.0, 0.0, 0.0, 0.0, 0.0, 0.0, 0.25, 0.125, 0.375, 0.125, 0.375, 0.25, 0.0, 0.0, 0.375, 0.25, 0.375, 0.375, 0.25, 0.375, 0.0, 0.0, 0.0, 0.0, 0.0, 0.0, 0.0, 0.0, 0.0, 0.0, 0.0, 0.0, 0.0, 0.0, 0.0, 0.0, 0.0, 0.0, 0.0, 0.0, 0.0, 0.0, 0.0, 0.0, 0.0, 0.0, 0.0, 0.0, 0.0, 0.0, 0.0, 0.0, 0.0, 0.0, 0.25, 0.375, 0.125, 0.375, 0.125, 0.25, 0.0, 0.0, 0.0, 0.0, 0.0, 0.0, 0.0, 0.0, 0.0, 0.0, 0.0, 0.0, 0.0, 0.0, 0.0, 0.0, 0.0, 0.0, 0.0, 0.0, 0.0, 0.0, 0.0, 0.0, 0.0, 0.0, 0.0, 0.0, 0.0, 0.0, 0.0, 0.0, 0.0, 0.0, 0.0, 0.0, 0.0, 0.0, 0.0, 0.0, 0.0, 0.0, 0.0, 0.0, 0.0, 0.0, 0.0, 0.0, 0.0, 0.0, 0.0, 0.0, 0.0, 0.0, 0.0, 0.0, 0.0, 0.0, 0.0, 0.0, 0.0, 0.0, 0.0, 0.0, 0.0, 0.0, 0.0, 0.0, 0.0, 0.0, 0.0, 0.0, 0.0, 0.0, 0.0, 0.0, 0.0, 0.0, 0.0, 0.0, 0.0, 0.0, 0.0, 0.0, 0.0, 0.0, 0.0, 0.0, 0.0, 0.0, 0.0, 0.0, 0.0, 0.0, 0.0, 0.0, 0.0, 0.0, 0.0, 0.0, 0.0, 0.0, 0.0, 0.0, 0.0, 0.0, 0.0, 0.0, 0.0, 0.0, 0.0, 0.0, 0.0, 0.0, 0.0, 0.0, 0.0, 0.0, 0.0, 0.0, 0.0, 0.0, 0.0, 0.0, 0.0, 0.0, 0.0, 0.0, 0.0, 0.0, 0.0, 0.0, 0.0, 0.0, 0.0, 0.0, 0.0, 0.0, 0.0, 0.0, 0.0, 0.0, 0.0, 0.0, 0.0, 0.0, 0.0, 0.0, 0.0, 0.0, 0.0, 0.0, 0.0, 0.0, 0.0, 0.0, 0.0, 0.0, 0.0, 0.0, 0.0, 0.0, 0.0, 0.0, 0.0, 0.0, 0.0, 0.0, 0.0, 0.0, 0.0, 0.0, 0.0, 0.0, 0.0, 0.0, 0.0, 0.0, 0.0, 0.0, 0.0, 0.0, 0.0, 0.0, 0.0, 0.0, 0.0, 0.0, 0.0, 0.0, 0.0, 0.0, 0.0, 0.0, 0.0, 0.0, 0.0, 0.0, 0.0, 0.0, 0.0, 0.0, 0.0, 0.0, 0.0, 0.0, 0.0, 0.0, 0.0, 0.0, 0.0, 0.0, 0.0, 0.0, 0.0, 0.0, 0.0, 0.0, 0.0, 0.0, 0.0, 0.0, 0.0, 0.0, 0.0, 0.0, 0.0, 0.0, 0.0, 0.0, 0.0, 0.0, 0.0, 0.0, 0.0, 0.0, 0.0, 0.0, 0.0, 0.0, 0.0, 0.0, 0.0, 0.0, 0.0, 0.0, 0.0, 0.0, 0.0, 0.0, 0.0, 0.0, 0.0, 0.0, 0.0, 0.0])
me_plane_001.update()

# ---- objects
ob_plate = bpy.data.objects.new('Plate', me_plane)
ob_hole = bpy.data.objects.new('Hole', me_plane_001)

# ---- transforms, parenting, visibility, modifiers, constraints
ob_plate.location = (9.4, 4.099, 3.629)
ob_plate.scale = (12.39, 12.39, 1.0)
ob_hole.location = (9.4, 4.099, 3.629)
ob_hole.scale = (12.39, 12.39, 1.0)

# ---- collection membership
col_collection.objects.link(ob_plate)
col_collection.objects.link(ob_hole)

# ---- scene / render settings (as saved in the file)
scene.frame_start = 1; scene.frame_end = 250; scene.frame_set(1)
scene.render.engine = 'BLENDER_EEVEE_NEXT'
scene.cycles.sampling_pattern = 'TABULATED_SOBOL'
scene.view_settings.view_transform = 'Filmic'
bpy.context.view_layer.update()

# ---- added for rendering (the .blend has no active camera and no usable light): camera, sun
cam_auto = bpy.data.cameras.new('AutoCamera')
cam_auto.lens = 50.0
cam_auto.sensor_width = 36.0
cam_auto.clip_end = 1000.0
ob_auto_camera = bpy.data.objects.new('AutoCamera', cam_auto)
scene.collection.objects.link(ob_auto_camera)
ob_auto_camera.location = (41.9205, -34.9259, 31.0855)
ob_auto_camera.rotation_euler = (1.09748, -7.21219e-08, 0.694738)
scene.camera = ob_auto_camera
light_auto_sun = bpy.data.lights.new('AutoSun', 'SUN')
light_auto_sun.energy = 3.0
light_auto_sun.angle = 0.0523599
ob_auto_sun = bpy.data.objects.new('AutoSun', light_auto_sun)
scene.collection.objects.link(ob_auto_sun)
ob_auto_sun.rotation_euler = (0.872665, 0.174533, 0.523599)
bpy.context.view_layer.update()
